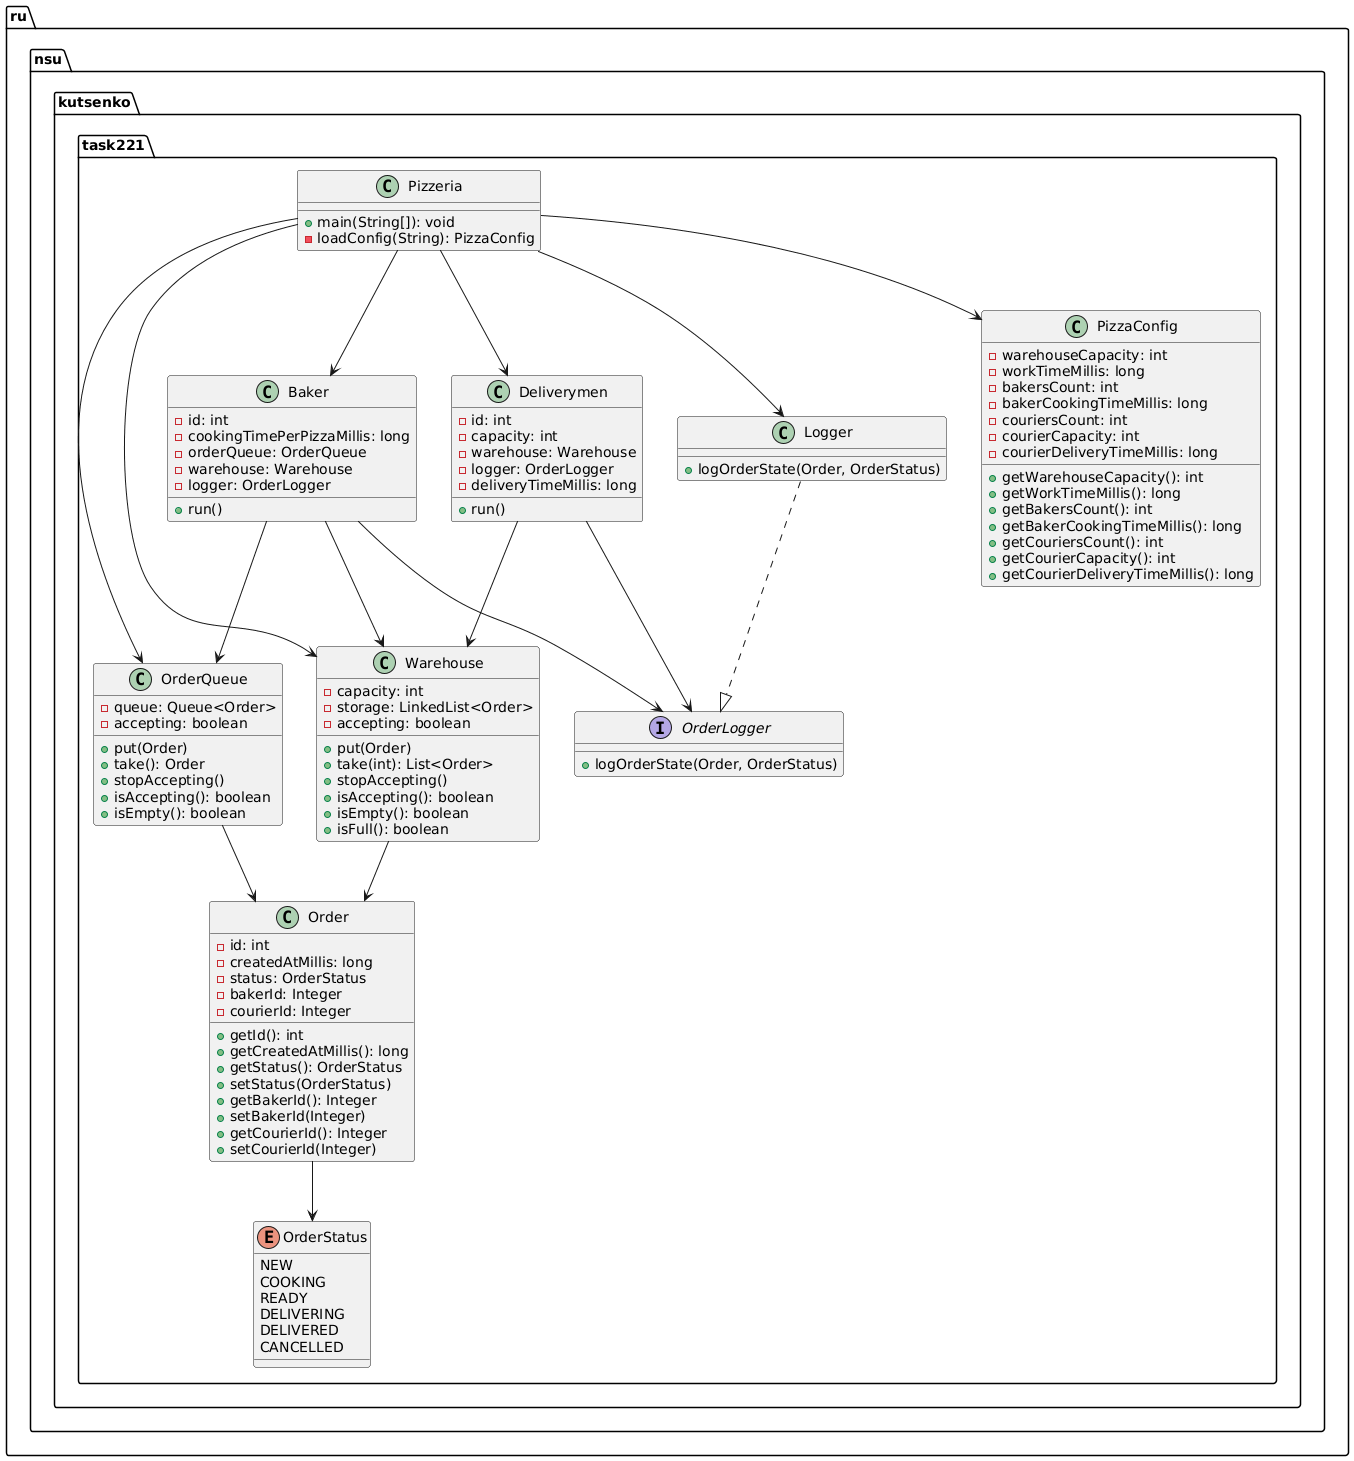

The diagram above was rendered by PlantUML. Its source (embedded in the PNG):
@startuml
package ru.nsu.kutsenko.task221 {

  enum OrderStatus {
    NEW
    COOKING
    READY
    DELIVERING
    DELIVERED
    CANCELLED
  }

  class Order {
    - id: int
    - createdAtMillis: long
    - status: OrderStatus
    - bakerId: Integer
    - courierId: Integer
    + getId(): int
    + getCreatedAtMillis(): long
    + getStatus(): OrderStatus
    + setStatus(OrderStatus)
    + getBakerId(): Integer
    + setBakerId(Integer)
    + getCourierId(): Integer
    + setCourierId(Integer)
  }

  interface OrderLogger {
    + logOrderState(Order, OrderStatus)
  }

  class Logger {
    + logOrderState(Order, OrderStatus)
  }

  class OrderQueue {
    - queue: Queue<Order>
    - accepting: boolean
    + put(Order)
    + take(): Order
    + stopAccepting()
    + isAccepting(): boolean
    + isEmpty(): boolean
  }

  class Warehouse {
    - capacity: int
    - storage: LinkedList<Order>
    - accepting: boolean
    + put(Order)
    + take(int): List<Order>
    + stopAccepting()
    + isAccepting(): boolean
    + isEmpty(): boolean
    + isFull(): boolean
  }

  class Baker {
    - id: int
    - cookingTimePerPizzaMillis: long
    - orderQueue: OrderQueue
    - warehouse: Warehouse
    - logger: OrderLogger
    + run()
  }

  class Deliverymen {
    - id: int
    - capacity: int
    - warehouse: Warehouse
    - logger: OrderLogger
    - deliveryTimeMillis: long
    + run()
  }

  class PizzaConfig {
    - warehouseCapacity: int
    - workTimeMillis: long
    - bakersCount: int
    - bakerCookingTimeMillis: long
    - couriersCount: int
    - courierCapacity: int
    - courierDeliveryTimeMillis: long
    + getWarehouseCapacity(): int
    + getWorkTimeMillis(): long
    + getBakersCount(): int
    + getBakerCookingTimeMillis(): long
    + getCouriersCount(): int
    + getCourierCapacity(): int
    + getCourierDeliveryTimeMillis(): long
  }

  class Pizzeria {
    + main(String[]): void
    - loadConfig(String): PizzaConfig
  }

  Order --> OrderStatus
  Logger ..|> OrderLogger
  Baker --> OrderQueue
  Baker --> Warehouse
  Baker --> OrderLogger
  Deliverymen --> Warehouse
  Deliverymen --> OrderLogger
  OrderQueue --> Order
  Warehouse --> Order
  Pizzeria --> PizzaConfig
  Pizzeria --> Baker
  Pizzeria --> Deliverymen
  Pizzeria --> OrderQueue
  Pizzeria --> Warehouse
  Pizzeria --> Logger
}
@enduml